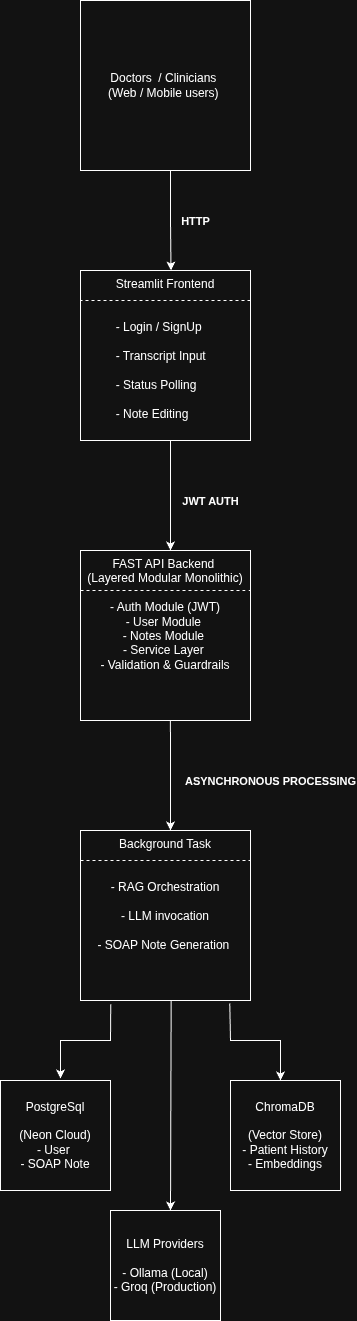

The diagram above was exported from draw.io. Its source (the exported page's mxGraphModel, read from the mxfile embedded in the PNG):
<mxGraphModel dx="930" dy="555" grid="1" gridSize="10" guides="1" tooltips="1" connect="1" arrows="1" fold="1" page="1" pageScale="1" pageWidth="850" pageHeight="1100" math="0" shadow="0">
  <root>
    <mxCell id="0" />
    <mxCell id="1" parent="0" />
    <mxCell id="u-OAyFV17MUBJBZrDaRH-1" parent="1" style="whiteSpace=wrap;html=1;aspect=fixed;" value="Doctors&amp;nbsp; / Clinicians&amp;nbsp;&lt;div&gt;(Web / Mobile users)&amp;nbsp;&lt;/div&gt;" vertex="1">
      <mxGeometry height="170" width="170" x="310" as="geometry" />
    </mxCell>
    <mxCell id="u-OAyFV17MUBJBZrDaRH-2" edge="1" parent="1" source="u-OAyFV17MUBJBZrDaRH-1" style="edgeStyle=orthogonalEdgeStyle;rounded=0;orthogonalLoop=1;jettySize=auto;html=1;exitX=0.5;exitY=1;exitDx=0;exitDy=0;" target="u-OAyFV17MUBJBZrDaRH-1">
      <mxGeometry relative="1" as="geometry" />
    </mxCell>
    <mxCell id="u-OAyFV17MUBJBZrDaRH-3" parent="1" style="whiteSpace=wrap;html=1;aspect=fixed;verticalAlign=top;" value="Streamlit Frontend&lt;div&gt;&lt;br&gt;&lt;/div&gt;&lt;div style=&quot;text-align: left;&quot;&gt;&lt;br&gt;&lt;/div&gt;&lt;div style=&quot;text-align: left;&quot;&gt;- Login / SignUp&lt;/div&gt;&lt;div style=&quot;text-align: left;&quot;&gt;&lt;br&gt;&lt;/div&gt;&lt;div style=&quot;text-align: left;&quot;&gt;- Transcript Input&lt;/div&gt;&lt;div style=&quot;text-align: left;&quot;&gt;&lt;br&gt;&lt;/div&gt;&lt;div style=&quot;text-align: left;&quot;&gt;- Status Polling&lt;/div&gt;&lt;div style=&quot;text-align: left;&quot;&gt;&lt;br&gt;&lt;/div&gt;&lt;div style=&quot;text-align: left;&quot;&gt;- Note Editing&amp;nbsp;&lt;/div&gt;" vertex="1">
      <mxGeometry height="170" width="170" x="310" y="270" as="geometry" />
    </mxCell>
    <mxCell id="u-OAyFV17MUBJBZrDaRH-4" edge="1" parent="1" style="endArrow=classic;html=1;rounded=0;entryX=0.5;entryY=0;entryDx=0;entryDy=0;fontStyle=1" value="">
      <mxGeometry relative="1" as="geometry">
        <Array as="points">
          <mxPoint x="400" y="220" />
        </Array>
        <mxPoint x="400" y="170" as="sourcePoint" />
        <mxPoint x="400.5" y="270" as="targetPoint" />
      </mxGeometry>
    </mxCell>
    <mxCell id="u-OAyFV17MUBJBZrDaRH-5" connectable="0" parent="u-OAyFV17MUBJBZrDaRH-4" style="edgeLabel;resizable=0;html=1;;align=center;verticalAlign=middle;fontStyle=1" value="HTTP" vertex="1">
      <mxGeometry relative="1" as="geometry">
        <mxPoint x="25" as="offset" />
      </mxGeometry>
    </mxCell>
    <mxCell id="u-OAyFV17MUBJBZrDaRH-14" edge="1" parent="1" style="endArrow=none;dashed=1;html=1;rounded=0;" value="">
      <mxGeometry height="50" relative="1" width="50" as="geometry">
        <Array as="points">
          <mxPoint x="370" y="300" />
        </Array>
        <mxPoint x="480" y="300" as="sourcePoint" />
        <mxPoint x="310" y="300" as="targetPoint" />
      </mxGeometry>
    </mxCell>
    <mxCell id="u-OAyFV17MUBJBZrDaRH-15" parent="1" style="whiteSpace=wrap;html=1;aspect=fixed;verticalAlign=top;align=center;" value="FAST API Backend&amp;nbsp;&lt;div&gt;(Layered Modular Monolithic)&lt;/div&gt;&lt;div&gt;&lt;br&gt;&lt;/div&gt;&lt;div&gt;- Auth Module (JWT)&lt;/div&gt;&lt;div&gt;- User Module&amp;nbsp;&lt;/div&gt;&lt;div&gt;- Notes Module&amp;nbsp;&lt;/div&gt;&lt;div&gt;- Service Layer&amp;nbsp;&lt;/div&gt;&lt;div&gt;- Validation &amp;amp; Guardrails&lt;/div&gt;" vertex="1">
      <mxGeometry height="170" width="170" x="310" y="550" as="geometry" />
    </mxCell>
    <mxCell id="u-OAyFV17MUBJBZrDaRH-17" edge="1" parent="1" style="endArrow=classic;html=1;rounded=0;" value="">
      <mxGeometry relative="1" as="geometry">
        <Array as="points" />
        <mxPoint x="400" y="440" as="sourcePoint" />
        <mxPoint x="400" y="550" as="targetPoint" />
      </mxGeometry>
    </mxCell>
    <mxCell id="u-OAyFV17MUBJBZrDaRH-18" connectable="0" parent="u-OAyFV17MUBJBZrDaRH-17" style="edgeLabel;resizable=0;html=1;;align=center;verticalAlign=middle;" value="&lt;b&gt;JWT AUTH&lt;/b&gt;" vertex="1">
      <mxGeometry relative="1" as="geometry">
        <mxPoint x="40" y="5" as="offset" />
      </mxGeometry>
    </mxCell>
    <mxCell id="u-OAyFV17MUBJBZrDaRH-20" edge="1" parent="1" style="endArrow=none;dashed=1;html=1;rounded=0;" value="">
      <mxGeometry height="50" relative="1" width="50" as="geometry">
        <mxPoint x="310" y="590" as="sourcePoint" />
        <mxPoint x="480" y="590" as="targetPoint" />
      </mxGeometry>
    </mxCell>
    <mxCell id="u-OAyFV17MUBJBZrDaRH-21" parent="1" style="whiteSpace=wrap;html=1;aspect=fixed;verticalAlign=top;" value="Background Task&lt;div&gt;&lt;br&gt;&lt;/div&gt;&lt;div&gt;&lt;br&gt;&lt;/div&gt;&lt;div&gt;- RAG Orchestration&lt;/div&gt;&lt;div&gt;&lt;br&gt;&lt;/div&gt;&lt;div&gt;- LLM invocation&lt;/div&gt;&lt;div&gt;&amp;nbsp;&lt;/div&gt;&lt;div&gt;- SOAP Note Generation&amp;nbsp;&lt;/div&gt;" vertex="1">
      <mxGeometry height="170" width="170" x="310" y="830" as="geometry" />
    </mxCell>
    <mxCell id="u-OAyFV17MUBJBZrDaRH-22" edge="1" parent="1" source="u-OAyFV17MUBJBZrDaRH-15" style="endArrow=classic;html=1;rounded=0;exitX=0.529;exitY=1;exitDx=0;exitDy=0;exitPerimeter=0;" value="">
      <mxGeometry relative="1" as="geometry">
        <Array as="points" />
        <mxPoint x="400" y="730" as="sourcePoint" />
        <mxPoint x="400" y="830" as="targetPoint" />
      </mxGeometry>
    </mxCell>
    <mxCell id="u-OAyFV17MUBJBZrDaRH-23" connectable="0" parent="u-OAyFV17MUBJBZrDaRH-22" style="edgeLabel;resizable=0;html=1;;align=center;verticalAlign=middle;fontStyle=1" value="ASYNCHRONOUS PROCESSING" vertex="1">
      <mxGeometry relative="1" as="geometry">
        <mxPoint x="100" y="5" as="offset" />
      </mxGeometry>
    </mxCell>
    <mxCell id="u-OAyFV17MUBJBZrDaRH-24" edge="1" parent="1" style="endArrow=none;dashed=1;html=1;rounded=0;" value="">
      <mxGeometry height="50" relative="1" width="50" as="geometry">
        <Array as="points">
          <mxPoint x="420" y="860" />
        </Array>
        <mxPoint x="310" y="860" as="sourcePoint" />
        <mxPoint x="480" y="860" as="targetPoint" />
      </mxGeometry>
    </mxCell>
    <mxCell id="u-OAyFV17MUBJBZrDaRH-25" parent="1" style="whiteSpace=wrap;html=1;aspect=fixed;" value="PostgreSql&lt;div&gt;&lt;br&gt;&lt;div&gt;(Neon Cloud)&lt;/div&gt;&lt;div&gt;- User&amp;nbsp;&lt;/div&gt;&lt;div&gt;- SOAP Note&lt;/div&gt;&lt;/div&gt;" vertex="1">
      <mxGeometry height="110" width="110" x="230" y="1080" as="geometry" />
    </mxCell>
    <mxCell id="u-OAyFV17MUBJBZrDaRH-26" parent="1" style="whiteSpace=wrap;html=1;aspect=fixed;" value="ChromaDB&lt;div&gt;&lt;br&gt;&lt;div&gt;(Vector Store)&lt;/div&gt;&lt;div&gt;- Patient History&lt;/div&gt;&lt;div&gt;- Embeddings&lt;/div&gt;&lt;/div&gt;" vertex="1">
      <mxGeometry height="110" width="110" x="460" y="1080" as="geometry" />
    </mxCell>
    <mxCell id="u-OAyFV17MUBJBZrDaRH-27" edge="1" parent="1" source="u-OAyFV17MUBJBZrDaRH-21" style="endArrow=classic;html=1;rounded=0;exitX=0.178;exitY=1.022;exitDx=0;exitDy=0;exitPerimeter=0;" value="">
      <mxGeometry relative="1" as="geometry">
        <Array as="points">
          <mxPoint x="340" y="1040" />
          <mxPoint x="290" y="1040" />
        </Array>
        <mxPoint x="350" y="1010" as="sourcePoint" />
        <mxPoint x="290" y="1078" as="targetPoint" />
      </mxGeometry>
    </mxCell>
    <mxCell id="u-OAyFV17MUBJBZrDaRH-31" edge="1" parent="1" source="u-OAyFV17MUBJBZrDaRH-21" style="endArrow=classic;html=1;rounded=0;exitX=0.878;exitY=1.017;exitDx=0;exitDy=0;exitPerimeter=0;" value="">
      <mxGeometry relative="1" as="geometry">
        <Array as="points">
          <mxPoint x="460" y="1040" />
          <mxPoint x="510" y="1040" />
        </Array>
        <mxPoint x="458" y="1000" as="sourcePoint" />
        <mxPoint x="510" y="1080" as="targetPoint" />
      </mxGeometry>
    </mxCell>
    <mxCell id="u-OAyFV17MUBJBZrDaRH-34" parent="1" style="whiteSpace=wrap;html=1;aspect=fixed;" value="LLM Providers&lt;div&gt;&lt;br&gt;&lt;div&gt;- Ollama (Local)&lt;/div&gt;&lt;div&gt;- Groq (Production)&lt;/div&gt;&lt;/div&gt;" vertex="1">
      <mxGeometry height="110" width="110" x="340" y="1210" as="geometry" />
    </mxCell>
    <mxCell id="u-OAyFV17MUBJBZrDaRH-35" edge="1" parent="1" style="endArrow=classic;html=1;rounded=0;exitX=0.589;exitY=0.998;exitDx=0;exitDy=0;exitPerimeter=0;" value="">
      <mxGeometry relative="1" as="geometry">
        <mxPoint x="400.65999999999997" y="1000" as="sourcePoint" />
        <mxPoint x="400" y="1210" as="targetPoint" />
      </mxGeometry>
    </mxCell>
  </root>
</mxGraphModel>